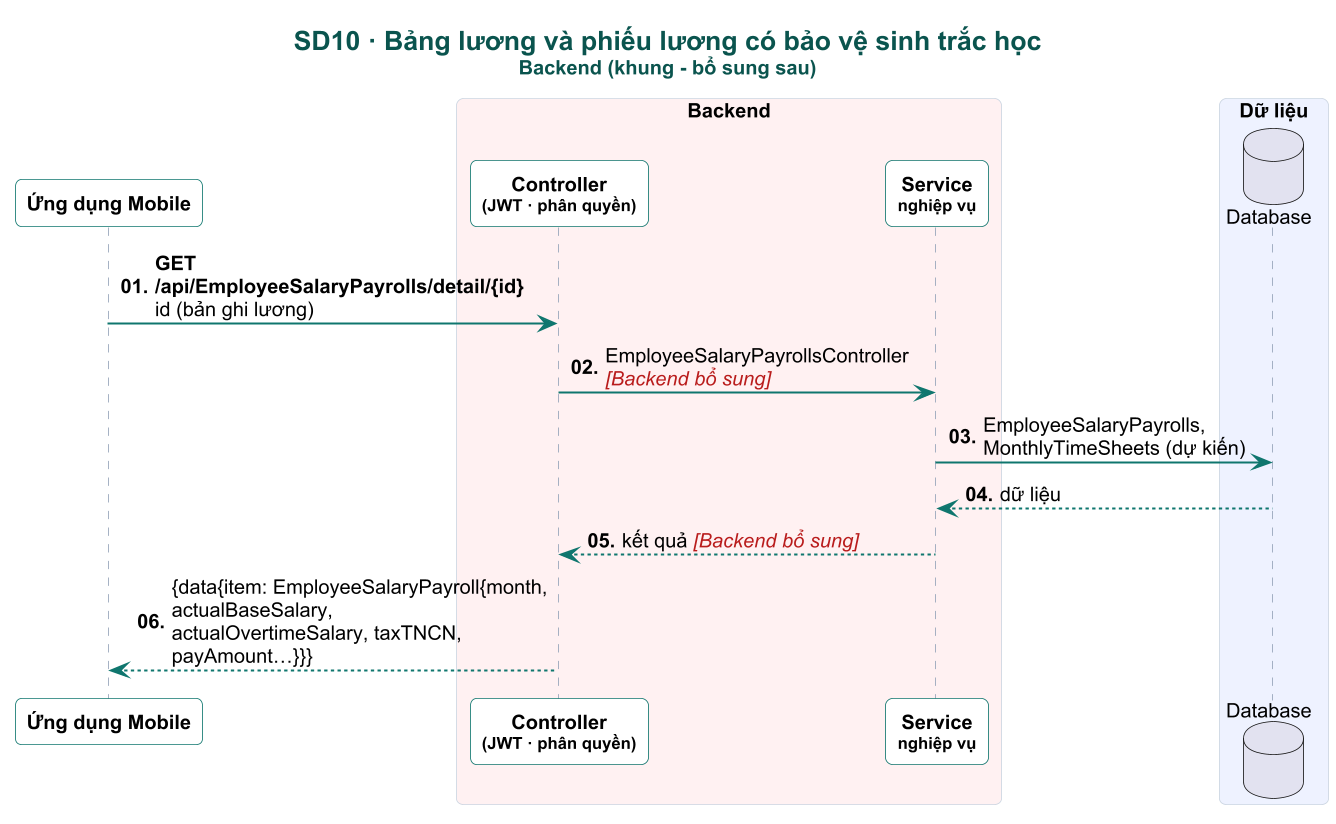

The diagram above was rendered by PlantUML. Its source (embedded in the PNG):
@startuml

skinparam dpi 160
skinparam defaultFontName Arial
skinparam defaultFontSize 12
skinparam shadowing false
skinparam roundCorner 8
skinparam maxMessageSize 230
skinparam sequenceMessageAlign left
skinparam responseMessageBelowArrow true
skinparam ParticipantPadding 4
skinparam BoxPadding 4
skinparam titleFontSize 16
skinparam titleFontStyle bold
skinparam titleFontColor #0A544E
skinparam sequence {
  ArrowColor #0F766E
  ArrowThickness 1.2
  LifeLineBorderColor #94A3B8
  LifeLineBackgroundColor #CCFBF1
  ParticipantBorderColor #0F766E
  ParticipantBackgroundColor #FFFFFF
  ParticipantFontStyle bold
  ActorBorderColor #0F766E
  ActorBackgroundColor #FFF8EC
  BoxBorderColor #CBD5E1
  GroupBorderColor #B45309
  GroupBackgroundColor #FFFBEB
  GroupHeaderFontColor #92400E
  DividerBackgroundColor #F0FDFA
  DividerBorderColor #0F766E
  ReferenceBackgroundColor #F8FAFC
}
skinparam note {
  BackgroundColor #FFF8EC
  BorderColor #F59E0B
  FontSize 11
}

autonumber "<b>00."
title SD10 · Bảng lương và phiếu lương có bảo vệ sinh trắc học\n<size:12>Backend (khung - bổ sung sau)</size>
participant "Ứng dụng Mobile" as APP
box "Backend" #FFF1F2
participant "Controller\n<size:10>(JWT · phân quyền)</size>" as CTL
participant "Service\n<size:10>nghiệp vụ</size>" as SVC
end box
box "Dữ liệu" #EEF2FF
database "Database" as DB
end box

hide unlinked
APP -> CTL : <b>GET /api/EmployeeSalaryPayrolls/detail/{id}</b>\nid (bản ghi lương)
CTL -> SVC : EmployeeSalaryPayrollsController <color:#B91C1C><i>[Backend bổ sung]</i></color>
SVC -> DB : EmployeeSalaryPayrolls, MonthlyTimeSheets (dự kiến)
DB --> SVC : dữ liệu
SVC --> CTL : kết quả <color:#B91C1C><i>[Backend bổ sung]</i></color>
CTL --> APP : {data{item: EmployeeSalaryPayroll{month, actualBaseSalary,\nactualOvertimeSalary, taxTNCN, payAmount…}}}
@enduml